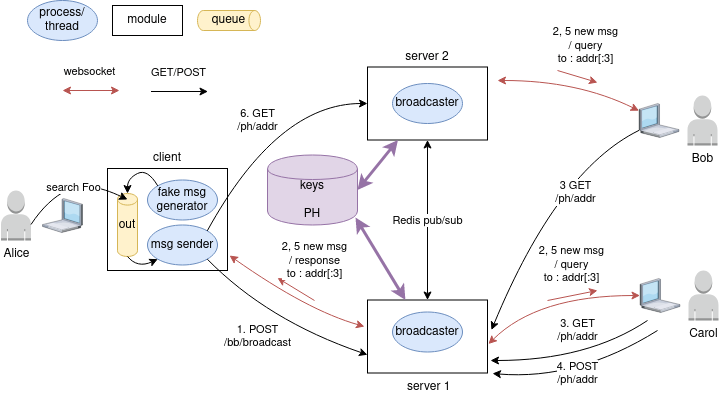

The diagram above was exported from draw.io. Its source (the exported page's mxGraphModel, read from the mxfile embedded in the PNG):
<mxGraphModel dx="1422" dy="793" grid="1" gridSize="10" guides="1" tooltips="1" connect="1" arrows="1" fold="1" page="1" pageScale="1" pageWidth="827" pageHeight="1169" math="0" shadow="0">
  <root>
    <mxCell id="0" />
    <mxCell id="1" parent="0" />
    <mxCell id="CXRaD9Ts7CCxBDZyBpdL-10" value="client" style="rounded=0;whiteSpace=wrap;html=1;labelPosition=center;verticalLabelPosition=top;align=center;verticalAlign=bottom;" parent="1" vertex="1">
      <mxGeometry x="170" y="208" width="120" height="102" as="geometry" />
    </mxCell>
    <mxCell id="CXRaD9Ts7CCxBDZyBpdL-1" value="&lt;div&gt;process/&lt;/div&gt;&lt;div&gt;thread&lt;br&gt;&lt;/div&gt;" style="ellipse;whiteSpace=wrap;html=1;fillColor=#dae8fc;strokeColor=#6c8ebf;" parent="1" vertex="1">
      <mxGeometry x="90" y="40" width="70" height="40" as="geometry" />
    </mxCell>
    <mxCell id="CXRaD9Ts7CCxBDZyBpdL-2" value="module" style="rounded=0;whiteSpace=wrap;html=1;" parent="1" vertex="1">
      <mxGeometry x="175" y="45" width="70" height="30" as="geometry" />
    </mxCell>
    <mxCell id="CXRaD9Ts7CCxBDZyBpdL-3" value="queue" style="strokeWidth=1;html=1;shape=mxgraph.flowchart.direct_data;whiteSpace=wrap;fillColor=#fff2cc;strokeColor=#d6b656;" parent="1" vertex="1">
      <mxGeometry x="260" y="50" width="63" height="20" as="geometry" />
    </mxCell>
    <mxCell id="CXRaD9Ts7CCxBDZyBpdL-4" value="Alice" style="outlineConnect=0;dashed=0;verticalLabelPosition=bottom;verticalAlign=top;align=center;html=1;shape=mxgraph.aws3.user;fillColor=#D2D3D3;gradientColor=none;strokeWidth=1;" parent="1" vertex="1">
      <mxGeometry x="63.5" y="230" width="30" height="50" as="geometry" />
    </mxCell>
    <mxCell id="CXRaD9Ts7CCxBDZyBpdL-8" value="" style="verticalLabelPosition=bottom;aspect=fixed;html=1;verticalAlign=top;strokeColor=none;align=center;outlineConnect=0;shape=mxgraph.citrix.laptop_1;" parent="1" vertex="1">
      <mxGeometry x="105" y="238" width="40" height="34" as="geometry" />
    </mxCell>
    <mxCell id="CXRaD9Ts7CCxBDZyBpdL-9" value="out" style="strokeWidth=1;html=1;shape=mxgraph.flowchart.direct_data;whiteSpace=wrap;direction=north;fillColor=#fff2cc;strokeColor=#d6b656;" parent="1" vertex="1">
      <mxGeometry x="180" y="233" width="20" height="63" as="geometry" />
    </mxCell>
    <mxCell id="CXRaD9Ts7CCxBDZyBpdL-11" value="fake msg&lt;br&gt;generator" style="ellipse;whiteSpace=wrap;html=1;fillColor=#dae8fc;strokeColor=#6c8ebf;" parent="1" vertex="1">
      <mxGeometry x="210" y="219.5" width="70" height="40" as="geometry" />
    </mxCell>
    <mxCell id="CXRaD9Ts7CCxBDZyBpdL-12" value="" style="curved=1;endArrow=classic;html=1;entryX=1;entryY=0.5;entryDx=0;entryDy=0;entryPerimeter=0;exitX=0;exitY=0;exitDx=0;exitDy=0;" parent="1" source="CXRaD9Ts7CCxBDZyBpdL-11" target="CXRaD9Ts7CCxBDZyBpdL-9" edge="1">
      <mxGeometry width="50" height="50" relative="1" as="geometry">
        <mxPoint x="-10" y="408" as="sourcePoint" />
        <mxPoint x="40" y="358" as="targetPoint" />
        <Array as="points">
          <mxPoint x="210" y="208" />
          <mxPoint x="190" y="218" />
        </Array>
      </mxGeometry>
    </mxCell>
    <mxCell id="CXRaD9Ts7CCxBDZyBpdL-13" value="msg sender" style="ellipse;whiteSpace=wrap;html=1;fillColor=#dae8fc;strokeColor=#6c8ebf;" parent="1" vertex="1">
      <mxGeometry x="210" y="264.5" width="70" height="40" as="geometry" />
    </mxCell>
    <mxCell id="CXRaD9Ts7CCxBDZyBpdL-14" value="" style="curved=1;endArrow=classic;html=1;entryX=0;entryY=1;entryDx=0;entryDy=0;exitX=0;exitY=0.5;exitDx=0;exitDy=0;exitPerimeter=0;" parent="1" source="CXRaD9Ts7CCxBDZyBpdL-9" target="CXRaD9Ts7CCxBDZyBpdL-13" edge="1">
      <mxGeometry width="50" height="50" relative="1" as="geometry">
        <mxPoint x="230.25126265847098" y="235.35786437626905" as="sourcePoint" />
        <mxPoint x="200" y="243" as="targetPoint" />
        <Array as="points">
          <mxPoint x="200" y="308" />
        </Array>
      </mxGeometry>
    </mxCell>
    <mxCell id="CXRaD9Ts7CCxBDZyBpdL-15" value="&amp;nbsp;server 1" style="rounded=0;whiteSpace=wrap;html=1;strokeWidth=1;gradientColor=#ffffff;align=center;labelPosition=center;verticalLabelPosition=bottom;verticalAlign=top;" parent="1" vertex="1">
      <mxGeometry x="430" y="339.5" width="120" height="73" as="geometry" />
    </mxCell>
    <mxCell id="CXRaD9Ts7CCxBDZyBpdL-16" value="&lt;div&gt;keys&lt;/div&gt;&lt;div&gt;&lt;br&gt;&lt;/div&gt;PH" style="shape=cylinder;whiteSpace=wrap;html=1;boundedLbl=1;backgroundOutline=1;strokeWidth=1;fillColor=#e1d5e7;strokeColor=#9673a6;" parent="1" vertex="1">
      <mxGeometry x="330" y="194.5" width="90" height="70" as="geometry" />
    </mxCell>
    <mxCell id="CXRaD9Ts7CCxBDZyBpdL-17" value="search Foo" style="curved=1;endArrow=classic;html=1;exitX=1;exitY=0.68;exitDx=0;exitDy=0;exitPerimeter=0;" parent="1" source="CXRaD9Ts7CCxBDZyBpdL-4" edge="1">
      <mxGeometry width="50" height="50" relative="1" as="geometry">
        <mxPoint x="310.251262658471" y="187.35786437626905" as="sourcePoint" />
        <mxPoint x="190" y="239" as="targetPoint" />
        <Array as="points">
          <mxPoint x="110" y="239" />
          <mxPoint x="150" y="220" />
        </Array>
      </mxGeometry>
    </mxCell>
    <mxCell id="CXRaD9Ts7CCxBDZyBpdL-23" value="Bob" style="outlineConnect=0;dashed=0;verticalLabelPosition=bottom;verticalAlign=top;align=center;html=1;shape=mxgraph.aws3.user;fillColor=#D2D3D3;gradientColor=none;strokeWidth=1;" parent="1" vertex="1">
      <mxGeometry x="750" y="135" width="30" height="50" as="geometry" />
    </mxCell>
    <mxCell id="CXRaD9Ts7CCxBDZyBpdL-24" value="" style="verticalLabelPosition=bottom;aspect=fixed;html=1;verticalAlign=top;strokeColor=none;align=center;outlineConnect=0;shape=mxgraph.citrix.laptop_1;flipH=1;" parent="1" vertex="1">
      <mxGeometry x="701.5" y="143" width="40" height="34" as="geometry" />
    </mxCell>
    <mxCell id="CXRaD9Ts7CCxBDZyBpdL-27" value="Carol" style="outlineConnect=0;dashed=0;verticalLabelPosition=bottom;verticalAlign=top;align=center;html=1;shape=mxgraph.aws3.user;fillColor=#D2D3D3;gradientColor=none;strokeWidth=1;" parent="1" vertex="1">
      <mxGeometry x="751" y="310" width="30" height="50" as="geometry" />
    </mxCell>
    <mxCell id="CXRaD9Ts7CCxBDZyBpdL-28" value="" style="verticalLabelPosition=bottom;aspect=fixed;html=1;verticalAlign=top;strokeColor=none;align=center;outlineConnect=0;shape=mxgraph.citrix.laptop_1;flipH=1;" parent="1" vertex="1">
      <mxGeometry x="702.5" y="318" width="40" height="34" as="geometry" />
    </mxCell>
    <mxCell id="CXRaD9Ts7CCxBDZyBpdL-31" value="" style="curved=1;endArrow=classic;html=1;startArrow=classic;startFill=1;fillColor=#f8cecc;strokeColor=#b85450;" parent="1" target="CXRaD9Ts7CCxBDZyBpdL-24" edge="1">
      <mxGeometry width="50" height="50" relative="1" as="geometry">
        <mxPoint x="560" y="120" as="sourcePoint" />
        <mxPoint x="700" y="150" as="targetPoint" />
        <Array as="points">
          <mxPoint x="640" y="120" />
        </Array>
      </mxGeometry>
    </mxCell>
    <mxCell id="CXRaD9Ts7CCxBDZyBpdL-32" value="websocket" style="endArrow=classic;startArrow=classic;html=1;fillColor=#f8cecc;strokeColor=#b85450;" parent="1" edge="1">
      <mxGeometry x="-0.0526" y="19" width="50" height="50" relative="1" as="geometry">
        <mxPoint x="125" y="130" as="sourcePoint" />
        <mxPoint x="182" y="130" as="targetPoint" />
        <mxPoint as="offset" />
      </mxGeometry>
    </mxCell>
    <mxCell id="CXRaD9Ts7CCxBDZyBpdL-34" value="GET/POST" style="endArrow=classic;startArrow=none;html=1;startFill=0;" parent="1" edge="1">
      <mxGeometry x="-0.0526" y="19" width="50" height="50" relative="1" as="geometry">
        <mxPoint x="213.5" y="131" as="sourcePoint" />
        <mxPoint x="270.5" y="131" as="targetPoint" />
        <mxPoint as="offset" />
      </mxGeometry>
    </mxCell>
    <mxCell id="CXRaD9Ts7CCxBDZyBpdL-35" value="" style="curved=1;endArrow=classic;html=1;exitX=1.008;exitY=0.603;exitDx=0;exitDy=0;startArrow=classic;startFill=1;fillColor=#f8cecc;strokeColor=#b85450;exitPerimeter=0;" parent="1" source="CXRaD9Ts7CCxBDZyBpdL-15" target="CXRaD9Ts7CCxBDZyBpdL-28" edge="1">
      <mxGeometry width="50" height="50" relative="1" as="geometry">
        <mxPoint x="560" y="294.5" as="sourcePoint" />
        <mxPoint x="719.98" y="189.99199999999996" as="targetPoint" />
        <Array as="points">
          <mxPoint x="600" y="335" />
        </Array>
      </mxGeometry>
    </mxCell>
    <mxCell id="CXRaD9Ts7CCxBDZyBpdL-36" value="2, 5 new msg&lt;br&gt;&lt;div&gt;/ query &lt;br&gt;to : addr[:3]&lt;br&gt;&lt;/div&gt;" style="endArrow=classic;startArrow=none;html=1;fillColor=#f8cecc;strokeColor=#b85450;startFill=0;" parent="1" edge="1">
      <mxGeometry x="-0.04" y="32" width="50" height="50" relative="1" as="geometry">
        <mxPoint x="620" y="110" as="sourcePoint" />
        <mxPoint x="660" y="122" as="targetPoint" />
        <mxPoint as="offset" />
      </mxGeometry>
    </mxCell>
    <mxCell id="CXRaD9Ts7CCxBDZyBpdL-37" value="2, 5 new msg&lt;br&gt;/ query &lt;br&gt;to : addr[:3]" style="endArrow=classic;startArrow=none;html=1;fillColor=#f8cecc;strokeColor=#b85450;startFill=0;" parent="1" edge="1">
      <mxGeometry x="0.2047" y="31" width="50" height="50" relative="1" as="geometry">
        <mxPoint x="610" y="340" as="sourcePoint" />
        <mxPoint x="660" y="330" as="targetPoint" />
        <mxPoint as="offset" />
      </mxGeometry>
    </mxCell>
    <mxCell id="CXRaD9Ts7CCxBDZyBpdL-38" value="&lt;div&gt;3. GET&lt;/div&gt;&lt;div&gt;/ph/addr&lt;br&gt;&lt;/div&gt;" style="curved=1;endArrow=none;html=1;startArrow=classic;startFill=1;endFill=0;" parent="1" edge="1">
      <mxGeometry x="0.2456" y="31" width="50" height="50" relative="1" as="geometry">
        <mxPoint x="553" y="400" as="sourcePoint" />
        <mxPoint x="710" y="360" as="targetPoint" />
        <Array as="points">
          <mxPoint x="650" y="400" />
        </Array>
        <mxPoint x="1" as="offset" />
      </mxGeometry>
    </mxCell>
    <mxCell id="CXRaD9Ts7CCxBDZyBpdL-39" value="&lt;div&gt;broadcaster&lt;/div&gt;" style="ellipse;whiteSpace=wrap;html=1;fillColor=#dae8fc;strokeColor=#6c8ebf;" parent="1" vertex="1">
      <mxGeometry x="455" y="351.5" width="70" height="40" as="geometry" />
    </mxCell>
    <mxCell id="CXRaD9Ts7CCxBDZyBpdL-40" value="2, 5 new msg&lt;br&gt;&lt;div&gt;/ response&lt;br&gt;to : addr[:3]&lt;br&gt;&lt;/div&gt;" style="endArrow=classic;startArrow=none;html=1;fillColor=#f8cecc;strokeColor=#b85450;startFill=0;" parent="1" edge="1">
      <mxGeometry x="-0.0401" y="-34" width="50" height="50" relative="1" as="geometry">
        <mxPoint x="377" y="340" as="sourcePoint" />
        <mxPoint x="340" y="317.5" as="targetPoint" />
        <mxPoint as="offset" />
      </mxGeometry>
    </mxCell>
    <mxCell id="CXRaD9Ts7CCxBDZyBpdL-43" value="&lt;div&gt;4. POST&lt;/div&gt;&lt;div&gt;/ph/addr&lt;br&gt;&lt;/div&gt;" style="curved=1;endArrow=none;html=1;startArrow=classic;startFill=1;endFill=0;exitX=1.042;exitY=1.007;exitDx=0;exitDy=0;exitPerimeter=0;" parent="1" source="CXRaD9Ts7CCxBDZyBpdL-15" edge="1">
      <mxGeometry x="-0.057" y="7" width="50" height="50" relative="1" as="geometry">
        <mxPoint x="560" y="420" as="sourcePoint" />
        <mxPoint x="720" y="370" as="targetPoint" />
        <Array as="points">
          <mxPoint x="640" y="420" />
        </Array>
        <mxPoint x="4" y="-1" as="offset" />
      </mxGeometry>
    </mxCell>
    <mxCell id="CXRaD9Ts7CCxBDZyBpdL-44" value="&lt;div&gt;3 GET&lt;/div&gt;&lt;div&gt;/ph/addr&lt;br&gt;&lt;/div&gt;" style="curved=1;endArrow=none;html=1;startArrow=classic;startFill=1;endFill=0;exitX=1.033;exitY=0.411;exitDx=0;exitDy=0;exitPerimeter=0;" parent="1" source="CXRaD9Ts7CCxBDZyBpdL-15" target="CXRaD9Ts7CCxBDZyBpdL-24" edge="1">
      <mxGeometry x="0.3598" y="-27" width="50" height="50" relative="1" as="geometry">
        <mxPoint x="560" y="285" as="sourcePoint" />
        <mxPoint x="719.98" y="189.99199999999996" as="targetPoint" />
        <Array as="points">
          <mxPoint x="620" y="210" />
        </Array>
        <mxPoint y="1" as="offset" />
      </mxGeometry>
    </mxCell>
    <mxCell id="CXRaD9Ts7CCxBDZyBpdL-45" value="&lt;div&gt;&lt;br&gt;&lt;/div&gt;&lt;div&gt;server 2&lt;br&gt;&lt;/div&gt;" style="rounded=0;whiteSpace=wrap;html=1;strokeWidth=1;gradientColor=#ffffff;align=center;labelPosition=center;verticalLabelPosition=top;verticalAlign=bottom;" parent="1" vertex="1">
      <mxGeometry x="430" y="106.5" width="120" height="73" as="geometry" />
    </mxCell>
    <mxCell id="CXRaD9Ts7CCxBDZyBpdL-47" value="&lt;div&gt;6. GET&lt;/div&gt;&lt;div&gt;/ph/addr&lt;br&gt;&lt;/div&gt;" style="curved=1;endArrow=none;html=1;startArrow=classic;startFill=1;endFill=0;entryX=1;entryY=0;entryDx=0;entryDy=0;exitX=0;exitY=0.5;exitDx=0;exitDy=0;" parent="1" source="CXRaD9Ts7CCxBDZyBpdL-45" target="CXRaD9Ts7CCxBDZyBpdL-13" edge="1">
      <mxGeometry x="-0.2355" y="26" width="50" height="50" relative="1" as="geometry">
        <mxPoint x="110" y="376" as="sourcePoint" />
        <mxPoint x="290" y="416" as="targetPoint" />
        <Array as="points">
          <mxPoint x="340" y="143" />
        </Array>
        <mxPoint x="-43" y="4" as="offset" />
      </mxGeometry>
    </mxCell>
    <mxCell id="CXRaD9Ts7CCxBDZyBpdL-48" value="&lt;div&gt;broadcaster&lt;/div&gt;" style="ellipse;whiteSpace=wrap;html=1;fillColor=#dae8fc;strokeColor=#6c8ebf;" parent="1" vertex="1">
      <mxGeometry x="455" y="123" width="70" height="40" as="geometry" />
    </mxCell>
    <mxCell id="CXRaD9Ts7CCxBDZyBpdL-49" value="&lt;div&gt;Redis pub/sub&lt;/div&gt;" style="edgeStyle=orthogonalEdgeStyle;rounded=0;orthogonalLoop=1;jettySize=auto;html=1;startArrow=classic;startFill=1;endArrow=classic;endFill=1;entryX=0.5;entryY=1;entryDx=0;entryDy=0;" parent="1" source="CXRaD9Ts7CCxBDZyBpdL-15" target="CXRaD9Ts7CCxBDZyBpdL-45" edge="1">
      <mxGeometry relative="1" as="geometry">
        <mxPoint x="490" y="339.5" as="sourcePoint" />
        <mxPoint x="490" y="289.5" as="targetPoint" />
      </mxGeometry>
    </mxCell>
    <mxCell id="CXRaD9Ts7CCxBDZyBpdL-50" value="&lt;div&gt;1. POST&lt;/div&gt;&lt;div&gt;/bb/broadcast&lt;/div&gt;" style="curved=1;endArrow=none;html=1;startArrow=classic;startFill=1;endFill=0;entryX=1;entryY=1;entryDx=0;entryDy=0;exitX=0;exitY=0.75;exitDx=0;exitDy=0;" parent="1" source="CXRaD9Ts7CCxBDZyBpdL-15" target="CXRaD9Ts7CCxBDZyBpdL-13" edge="1">
      <mxGeometry x="0.1028" y="19" width="50" height="50" relative="1" as="geometry">
        <mxPoint x="440" y="153" as="sourcePoint" />
        <mxPoint x="279.748737341529" y="280.35786437626894" as="targetPoint" />
        <Array as="points">
          <mxPoint x="330" y="360" />
        </Array>
        <mxPoint x="4" y="3" as="offset" />
      </mxGeometry>
    </mxCell>
    <mxCell id="CXRaD9Ts7CCxBDZyBpdL-51" value="" style="curved=1;endArrow=classic;html=1;startArrow=classic;startFill=1;endFill=1;entryX=1.017;entryY=0.853;entryDx=0;entryDy=0;exitX=-0.025;exitY=0.363;exitDx=0;exitDy=0;exitPerimeter=0;entryPerimeter=0;fillColor=#f8cecc;strokeColor=#b85450;" parent="1" source="CXRaD9Ts7CCxBDZyBpdL-15" target="CXRaD9Ts7CCxBDZyBpdL-10" edge="1">
      <mxGeometry x="0.0953" y="-19" width="50" height="50" relative="1" as="geometry">
        <mxPoint x="440" y="404.25" as="sourcePoint" />
        <mxPoint x="279.748737341529" y="308.64213562373084" as="targetPoint" />
        <Array as="points">
          <mxPoint x="370" y="350" />
        </Array>
        <mxPoint as="offset" />
      </mxGeometry>
    </mxCell>
    <mxCell id="CXRaD9Ts7CCxBDZyBpdL-52" value="" style="endArrow=classic;startArrow=classic;html=1;fillColor=#e1d5e7;strokeColor=#9673a6;strokeWidth=3;entryX=0.978;entryY=0.893;entryDx=0;entryDy=0;entryPerimeter=0;" parent="1" source="CXRaD9Ts7CCxBDZyBpdL-15" target="CXRaD9Ts7CCxBDZyBpdL-16" edge="1">
      <mxGeometry width="50" height="50" relative="1" as="geometry">
        <mxPoint x="60" y="500" as="sourcePoint" />
        <mxPoint x="110" y="450" as="targetPoint" />
      </mxGeometry>
    </mxCell>
    <mxCell id="CXRaD9Ts7CCxBDZyBpdL-53" value="" style="endArrow=classic;startArrow=classic;html=1;fillColor=#e1d5e7;strokeColor=#9673a6;strokeWidth=3;exitX=1;exitY=0.5;exitDx=0;exitDy=0;" parent="1" source="CXRaD9Ts7CCxBDZyBpdL-16" target="CXRaD9Ts7CCxBDZyBpdL-45" edge="1">
      <mxGeometry width="50" height="50" relative="1" as="geometry">
        <mxPoint x="60" y="500" as="sourcePoint" />
        <mxPoint x="110" y="450" as="targetPoint" />
      </mxGeometry>
    </mxCell>
  </root>
</mxGraphModel>